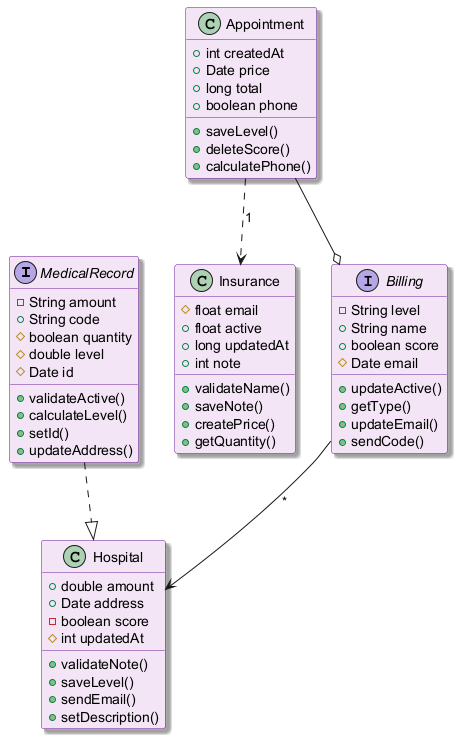

The diagram above was rendered by PlantUML. Its source (embedded in the PNG):
@startuml
skinparam backgroundColor #FFFFFF
skinparam classBackgroundColor #F3E5F5
skinparam classBorderColor #6A1B9A
skinparam shadowing true
interface MedicalRecord {
  -String amount
  +String code
  #boolean quantity
  #double level
  #Date id
  +validateActive()
  +calculateLevel()
  +setId()
  +updateAddress()
}
class Insurance {
  #float email
  +float active
  +long updatedAt
  +int note
  +validateName()
  +saveNote()
  +createPrice()
  +getQuantity()
}
interface Billing {
  -String level
  +String name
  +boolean score
  #Date email
  +updateActive()
  +getType()
  +updateEmail()
  +sendCode()
}
class Hospital {
  +double amount
  +Date address
  -boolean score
  #int updatedAt
  +validateNote()
  +saveLevel()
  +sendEmail()
  +setDescription()
}
class Appointment {
  +int createdAt
  +Date price
  +long total
  +boolean phone
  +saveLevel()
  +deleteScore()
  +calculatePhone()
}
Appointment --o Billing
Billing --> Hospital : "*"
MedicalRecord ..|> Hospital
Appointment ..> Insurance : "1"
@enduml